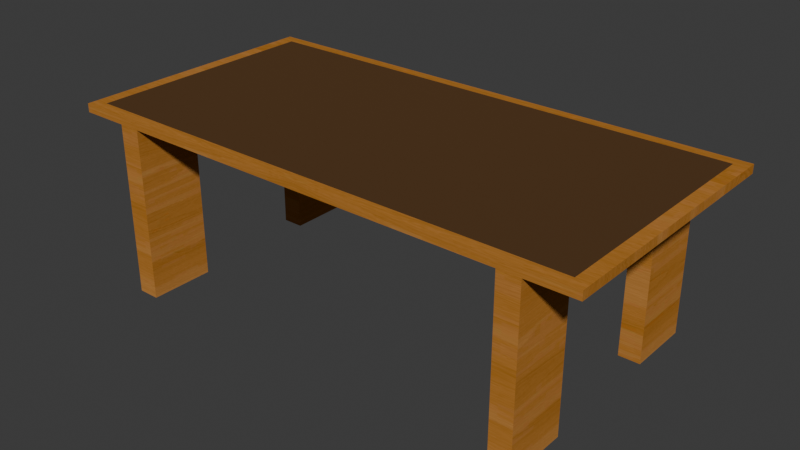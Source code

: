 # Source: MesaDemadera.blend  (saved by Blender 5.1.30; exported with 4.5.12 LTS)
import bpy
from mathutils import Matrix  # noqa: F401  (used for matrix-valued properties, if any)

bpy.ops.wm.read_factory_settings(use_empty=True)
scene = bpy.context.scene
scene.name = 'Scene'

# ---- collections
col_collection = bpy.data.collections.new('Collection'); scene.collection.children.link(col_collection)

# ---- images (referenced by path relative to the original .blend; pixels are not part of the script)
import os
ASSET_DIR = os.environ.get("B2B_ASSET_DIR", "")  # directory of the original .blend (textures are referenced by path, not embedded)
HERE = os.path.dirname(os.path.abspath(__file__))  # packed textures are extracted next to this script under _unpacked/

def load_image(name, relpath, width, height, colorspace="sRGB"):
    """Load a texture the original file referenced (path relative to the .blend, or extracted next to this script)."""
    p = next((c for c in (os.path.join(HERE, relpath), os.path.join(ASSET_DIR, relpath)) if relpath and os.path.exists(c)), "")
    if p:
        img = bpy.data.images.load(p, check_existing=True)
        img.name = name
    else:  # same state as the original file: an image datablock whose file is absent (Cycles renders it pink)
        img = bpy.data.images.new(name, width, height)
        img.source = "FILE"
        img.filepath = "//" + (relpath or name)
    img.colorspace_settings.name = colorspace
    return img
img_70_jpg = load_image('новое-дерево_70.jpg', '_unpacked/_____-_______70.98da5d2d.jpg', 768, 1360, 'sRGB')

# ---- materials (node trees are filled in below, after node groups)
mat_material_005 = bpy.data.materials.new('Material.005')
mat_material_005.alpha_threshold = 0.0
mat_material_005.use_backface_culling_lightprobe_volume = False
mat_material_005.roughness = 0.5
mat_brus = bpy.data.materials.new('brus')
mat_brus.alpha_threshold = 0.0
mat_brus.use_backface_culling_lightprobe_volume = False
mat_brus.roughness = 0.5

# ---- material node trees
mat_material_005.use_nodes = True; mat_material_005.node_tree.nodes.clear()
_N = mat_material_005.node_tree.nodes; _L = mat_material_005.node_tree.links
n0 = _N.new('ShaderNodeOutputMaterial'); n0.name = 'Material Output'; n0.location = (300, 300)
n1 = _N.new('ShaderNodeBsdfDiffuse'); n1.name = 'Diffuse BSDF'; n1.location = (10, 300)
n1.inputs[0].default_value = (0.06372, 0.03332, 0.01459, 1.0)
n1.inputs[1].default_value = 1.0
_L.new(n1.outputs[0], n0.inputs[0])
n0.is_active_output = True
mat_brus.use_nodes = True; mat_brus.node_tree.nodes.clear()
_N = mat_brus.node_tree.nodes; _L = mat_brus.node_tree.links
n0 = _N.new('ShaderNodeOutputMaterial'); n0.name = 'Material Output'; n0.location = (632, 300)
n1 = _N.new('ShaderNodeBsdfDiffuse'); n1.name = 'Diffuse BSDF'; n1.location = (342, 300)
n2 = _N.new('ShaderNodeMix'); n2.name = 'Mix'; n2.location = (122, 327)
n2.data_type = 'RGBA'
n2.blend_type = 'MULTIPLY'
n3 = _N.new('ShaderNodeTexImage'); n3.name = 'Image Texture'; n3.location = (-328, 402)
n3.width = 140
n3.image = img_70_jpg
n4 = _N.new('ShaderNodeTexImage'); n4.name = 'Image Texture.001'; n4.location = (-329, 135)
n4.width = 140
n4.image = img_70_jpg
n5 = _N.new('ShaderNodeHueSaturation'); n5.name = 'Hue Saturation Value'; n5.location = (-108, 384)
n5.inputs[1].default_value = 1.2
n5.inputs[2].default_value = 1.2
_L.new(n1.outputs[0], n0.inputs[0])
_L.new(n3.outputs[0], n5.inputs[4])
_L.new(n2.outputs[2], n1.inputs[0])
_L.new(n4.outputs[0], n2.inputs[7])
_L.new(n5.outputs[0], n2.inputs[6])
n0.is_active_output = True

# ---- world
world_world = bpy.data.worlds.new('World'); scene.world = world_world
world_world.use_nodes = True; world_world.node_tree.nodes.clear()
_N = world_world.node_tree.nodes; _L = world_world.node_tree.links
n0 = _N.new('ShaderNodeOutputWorld'); n0.name = 'World Output'; n0.location = (200, 100)
n1 = _N.new('ShaderNodeBackground'); n1.name = 'Background'; n1.location = (-200, 100)
n1.inputs[0].default_value = (0.05088, 0.05088, 0.05088, 1.0)
_L.new(n1.outputs[0], n0.inputs[0])
n0.is_active_output = True
world_world.color = (0.05088, 0.05088, 0.05088)
world_world.sun_shadow_jitter_overblur = 0.0

# ---- meshes
me_plane_015 = bpy.data.meshes.new('Plane.015')
me_plane_015.from_pydata([(-1.0, -1.0, 0.0), (1.0, -1.0, 0.0), (-0.9177, -0.9499, 0.1638), (0.9177, -0.9499, 0.1638), (-1.0, -1.0, 0.1638), (1.0, -1.0, 0.1638), (-1.0, 0.0, 0.0), (1.0, 0.0, 0.0), (-1.0, 0.0, 0.1638), (1.0, 0.0, 0.1638), (-0.9177, 1.812e-05, 0.1638), (0.9177, 1.812e-05, 0.1638), (-1.0, -0.7373, 0.0), (0.0, -1.0, 0.0), (1.0, -0.7373, 0.0), (0.0, 0.0, 0.0), (0.0, -0.8021, 0.0), (-1.0, -0.8196, 0.0), (0.5, -1.0, 0.0), (-0.5, -1.0, 0.0), (1.0, -0.8196, 0.0), (0.5, -0.7373, 0.0), (-0.5, -0.7373, 0.0), (0.0, -0.8196, 0.0), (-0.5, -0.8196, 0.0), (0.5, -0.8196, 0.0), (1.0, -0.8196, -3.274), (1.0, -0.7373, -3.274), (0.5, -0.7373, -3.274), (-1.0, -0.7373, -3.274), (-1.0, -0.8196, -3.274), (-0.5, -0.7373, -3.274), (-0.5, -0.8196, -3.274), (0.5, -0.8196, -3.274)], [], [(0, 19, 13, 18, 1, 5, 4), (6, 12, 17, 0, 4, 8), (3, 2, 4, 5), (11, 3, 5, 9), (2, 10, 8, 4), (1, 20, 14, 7, 9, 5), (2, 3, 11, 10), (16, 15, 7, 14, 21), (24, 17, 30, 32), (24, 22, 16, 23), (12, 6, 15, 16, 22), (19, 24, 23, 13), (0, 17, 24, 19), (20, 25, 33, 26), (18, 25, 20, 1), (13, 23, 25, 18), (23, 16, 21, 25), (33, 28, 27, 26), (30, 29, 31, 32), (21, 14, 27, 28), (17, 12, 29, 30), (12, 22, 31, 29), (25, 21, 28, 33), (22, 24, 32, 31), (14, 20, 26, 27)])
me_plane_015.polygons.foreach_set('material_index', [1, 1, 1, 1, 1, 1, 0, 1, 1, 1, 1, 1, 1, 1, 1, 1, 1, 1, 1, 1, 1, 1, 1, 1, 1])
_uv = me_plane_015.uv_layers.new(name='UVMap')
_uv.uv.foreach_set('vector', [0.9531, 0.2142, 0.9531, 0.1606, 0.9531, 0.1071, 0.9531, 0.05354, 0.9531, 0.0, 0.9843, 0.0, 0.9843, 0.2142, 0.3812, 0.01754, 0.2407, 0.01754, 0.225, 0.01754, 0.1906, 0.01754, 0.1906, 1.755e-08, 0.3812, 0.0, 0.3908, 0.008808, 0.3908, 0.2054, 0.3812, 0.2142, 0.3812, 1.915e-08, 0.5719, 0.008808, 0.3908, 0.008808, 0.3812, 1.915e-08, 0.5719, 0.0, 0.3908, 0.2054, 0.5719, 0.2054, 0.5719, 0.2142, 0.3812, 0.2142, 0.1906, 0.01754, 0.1562, 0.01754, 0.1405, 0.01754, 2.357e-09, 0.01754, 0.0, 1.277e-08, 0.1906, 0.0, 0.0, 0.0, 1.0, 0.0, 1.0, 1.0, 0.0, 1.0, 0.419, 0.3212, 0.5719, 0.3212, 0.5719, 0.4283, 0.4313, 0.4283, 0.4313, 0.3748, 0.7625, 4.681e-09, 0.8578, 0.0, 0.8578, 0.3505, 0.7625, 0.3505, 0.4156, 0.2677, 0.4313, 0.2677, 0.419, 0.3212, 0.4156, 0.3212, 0.4313, 0.2142, 0.5719, 0.2142, 0.5719, 0.3212, 0.419, 0.3212, 0.4313, 0.2677, 0.3812, 0.2677, 0.4156, 0.2677, 0.4156, 0.3212, 0.3812, 0.3212, 0.3812, 0.2142, 0.4156, 0.2142, 0.4156, 0.2677, 0.3812, 0.2677, 0.6672, 4.681e-09, 0.7625, 0.0, 0.7625, 0.3505, 0.6672, 0.3505, 0.3812, 0.3748, 0.4156, 0.3748, 0.4156, 0.4283, 0.3812, 0.4283, 0.3812, 0.3212, 0.4156, 0.3212, 0.4156, 0.3748, 0.3812, 0.3748, 0.4156, 0.3212, 0.419, 0.3212, 0.4313, 0.3748, 0.4156, 0.3748, 0.6032, 0.4041, 0.5875, 0.4041, 0.5875, 0.3505, 0.6032, 0.3505, 0.5875, 0.4041, 0.5719, 0.4041, 0.5719, 0.3505, 0.5875, 0.3505, 0.8578, 4.681e-09, 0.9531, 0.0, 0.9531, 0.3505, 0.8578, 0.3505, 0.225, 0.01754, 0.2407, 0.01754, 0.2407, 0.3681, 0.225, 0.3681, 0.6672, 0.3505, 0.5719, 0.3505, 0.5719, 0.0, 0.6672, 0.0, 0.9843, 1.436e-09, 1.0, 0.0, 1.0, 0.3505, 0.9843, 0.3505, 0.9688, 0.5647, 0.9531, 0.5647, 0.9531, 0.2142, 0.9688, 0.2142, 0.1405, 0.01754, 0.1562, 0.01754, 0.1562, 0.3681, 0.1405, 0.3681])
me_plane_015.materials.append(mat_material_005)
me_plane_015.materials.append(mat_brus)
me_plane_015.use_remesh_preserve_volume = False
me_plane_015.use_remesh_preserve_attributes = False
me_plane_015.use_mirror_vertex_groups = False
me_plane_015.update()

# ---- objects
ob_plane_014 = bpy.data.objects.new('Plane.014', me_plane_015)

# ---- transforms, parenting, visibility, modifiers, constraints
ob_plane_014.location = (-4.951, -1.363, 3.114)
ob_plane_014.rotation_euler = (0.0, -0.0, -1.571)
ob_plane_014.scale = (2.374, 4.784, 0.9549)
ob_plane_014.lineart.crease_threshold = 0.0
_m = ob_plane_014.modifiers.new('Mirror', 'MIRROR')
_m.use_axis = (False, True, False)
_m.use_clip = True

# ---- collection membership
col_collection.objects.link(ob_plane_014)

# ---- scene / render settings (as saved in the file)
scene.frame_start = 1; scene.frame_end = 250; scene.frame_set(1)
scene.render.engine = 'BLENDER_EEVEE_NEXT'
scene.render.bake_bias = 0.0
scene.render.bake_samples = 0
scene.cycles.sampling_pattern = 'TABULATED_SOBOL'
scene.eevee.use_volume_custom_range = False
bpy.context.view_layer.update()

# ---- added for rendering (the .blend has no active camera and no usable light): camera, sun
cam_auto = bpy.data.cameras.new('AutoCamera')
cam_auto.lens = 50.0
cam_auto.sensor_width = 36.0
cam_auto.clip_end = 1000.0
ob_auto_camera = bpy.data.objects.new('AutoCamera', cam_auto)
scene.collection.objects.link(ob_auto_camera)
ob_auto_camera.location = (5.38905, -13.7706, 9.90065)
ob_auto_camera.rotation_euler = (1.09748, -7.21219e-08, 0.694738)
scene.camera = ob_auto_camera
light_auto_sun = bpy.data.lights.new('AutoSun', 'SUN')
light_auto_sun.energy = 3.0
light_auto_sun.angle = 0.0523599
ob_auto_sun = bpy.data.objects.new('AutoSun', light_auto_sun)
scene.collection.objects.link(ob_auto_sun)
ob_auto_sun.rotation_euler = (0.872665, 0.174533, 0.523599)
bpy.context.view_layer.update()
